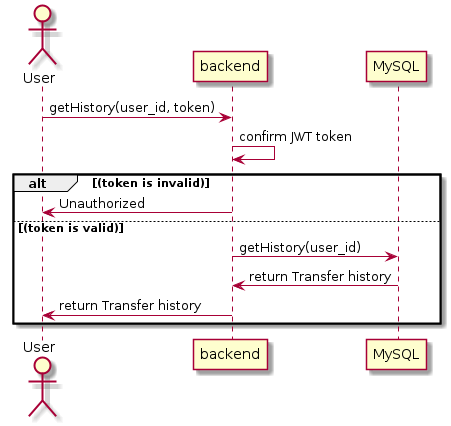

The diagram above was rendered by PlantUML. Its source (embedded in the PNG):
@startuml getHistory
    actor User
    User -> "backend" : getHistory(user_id, token)
    "backend" -> "backend" : confirm JWT token
    alt (token is invalid)
    "backend" -> User : Unauthorized
    else (token is valid)
    "backend" -> "MySQL" : getHistory(user_id)
    "MySQL" -> "backend" : return Transfer history
    "backend" -> User : return Transfer history
    end
@enduml